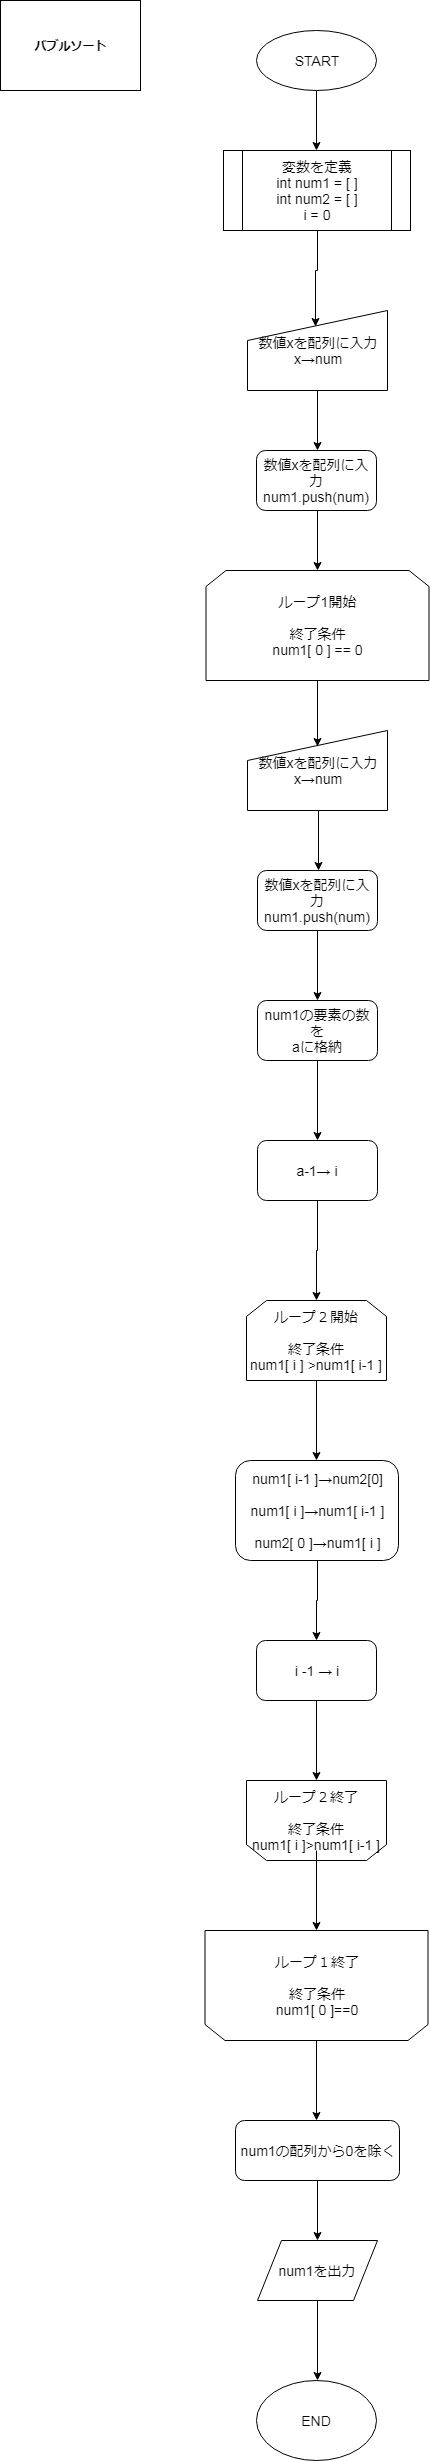

The diagram above was exported from draw.io. Its source (the exported page's mxGraphModel, read from the mxfile embedded in the PNG):
<mxGraphModel dx="1394" dy="802" grid="1" gridSize="10" guides="1" tooltips="1" connect="1" arrows="1" fold="1" page="1" pageScale="1" pageWidth="827" pageHeight="1169" math="0" shadow="0">
  <root>
    <mxCell id="0" />
    <mxCell id="1" parent="0" />
    <mxCell id="l3s0VW9hBCOeF-BJXA7t-36" value="バブルソート&lt;br&gt;" style="rounded=0;whiteSpace=wrap;html=1;fontStyle=1" parent="1" vertex="1">
      <mxGeometry x="60" y="20" width="140" height="90" as="geometry" />
    </mxCell>
    <mxCell id="l3s0VW9hBCOeF-BJXA7t-37" value="" style="edgeStyle=orthogonalEdgeStyle;rounded=0;orthogonalLoop=1;jettySize=auto;html=1;fontSize=14;" parent="1" source="l3s0VW9hBCOeF-BJXA7t-38" edge="1">
      <mxGeometry relative="1" as="geometry">
        <mxPoint x="376" y="170" as="targetPoint" />
      </mxGeometry>
    </mxCell>
    <mxCell id="l3s0VW9hBCOeF-BJXA7t-38" value="START" style="ellipse;whiteSpace=wrap;html=1;fontSize=14;" parent="1" vertex="1">
      <mxGeometry x="316" y="50" width="120" height="60" as="geometry" />
    </mxCell>
    <mxCell id="l3s0VW9hBCOeF-BJXA7t-39" value="" style="edgeStyle=orthogonalEdgeStyle;rounded=0;orthogonalLoop=1;jettySize=auto;html=1;entryX=0.486;entryY=0.2;entryDx=0;entryDy=0;entryPerimeter=0;fontSize=14;" parent="1" source="l3s0VW9hBCOeF-BJXA7t-40" target="l3wn5mMPq7iz83Rf7KRb-46" edge="1">
      <mxGeometry relative="1" as="geometry">
        <mxPoint x="376.5" y="330" as="targetPoint" />
      </mxGeometry>
    </mxCell>
    <mxCell id="l3s0VW9hBCOeF-BJXA7t-40" value="変数を定義&lt;br style=&quot;font-size: 14px;&quot;&gt;int num1 = [ ]&lt;br style=&quot;font-size: 14px;&quot;&gt;int num2 = [ ]&lt;br style=&quot;font-size: 14px;&quot;&gt;i = 0&lt;br style=&quot;font-size: 14px;&quot;&gt;" style="shape=process;whiteSpace=wrap;html=1;backgroundOutline=1;fontSize=14;" parent="1" vertex="1">
      <mxGeometry x="283" y="170" width="187" height="80" as="geometry" />
    </mxCell>
    <mxCell id="l3s0VW9hBCOeF-BJXA7t-65" value="" style="edgeStyle=orthogonalEdgeStyle;rounded=0;orthogonalLoop=1;jettySize=auto;html=1;fontSize=14;" parent="1" edge="1">
      <mxGeometry relative="1" as="geometry">
        <mxPoint x="377" y="390" as="sourcePoint" />
        <mxPoint x="377" y="470" as="targetPoint" />
      </mxGeometry>
    </mxCell>
    <mxCell id="l3s0VW9hBCOeF-BJXA7t-127" style="edgeStyle=orthogonalEdgeStyle;rounded=0;orthogonalLoop=1;jettySize=auto;html=1;fontSize=14;" parent="1" edge="1">
      <mxGeometry relative="1" as="geometry">
        <mxPoint x="377" y="530" as="sourcePoint" />
        <mxPoint x="377" y="590" as="targetPoint" />
      </mxGeometry>
    </mxCell>
    <mxCell id="l3wn5mMPq7iz83Rf7KRb-7" style="edgeStyle=orthogonalEdgeStyle;rounded=0;orthogonalLoop=1;jettySize=auto;html=1;entryX=0.5;entryY=0.2;entryDx=0;entryDy=0;entryPerimeter=0;fontSize=14;" parent="1" source="l3wn5mMPq7iz83Rf7KRb-1" target="l3wn5mMPq7iz83Rf7KRb-45" edge="1">
      <mxGeometry relative="1" as="geometry">
        <mxPoint x="378" y="750" as="targetPoint" />
      </mxGeometry>
    </mxCell>
    <mxCell id="l3wn5mMPq7iz83Rf7KRb-1" value="ループ1開始&lt;br style=&quot;font-size: 14px;&quot;&gt;&lt;br style=&quot;font-size: 14px;&quot;&gt;終了条件&lt;br style=&quot;font-size: 14px;&quot;&gt;num1[ 0 ] == 0&lt;br style=&quot;font-size: 14px;&quot;&gt;" style="shape=loopLimit;whiteSpace=wrap;html=1;fontSize=14;" parent="1" vertex="1">
      <mxGeometry x="265.5" y="590" width="223" height="110" as="geometry" />
    </mxCell>
    <mxCell id="l3wn5mMPq7iz83Rf7KRb-3" value="数値xを配列に入力&lt;br style=&quot;font-size: 14px;&quot;&gt;num1.push(num)&lt;br style=&quot;font-size: 14px;&quot;&gt;" style="rounded=1;whiteSpace=wrap;html=1;fontSize=14;" parent="1" vertex="1">
      <mxGeometry x="316" y="470" width="120" height="60" as="geometry" />
    </mxCell>
    <mxCell id="l3wn5mMPq7iz83Rf7KRb-4" value="" style="edgeStyle=orthogonalEdgeStyle;rounded=0;orthogonalLoop=1;jettySize=auto;html=1;fontSize=14;" parent="1" edge="1">
      <mxGeometry relative="1" as="geometry">
        <mxPoint x="378" y="810" as="sourcePoint" />
        <mxPoint x="378" y="890" as="targetPoint" />
      </mxGeometry>
    </mxCell>
    <mxCell id="l3wn5mMPq7iz83Rf7KRb-9" value="" style="edgeStyle=orthogonalEdgeStyle;rounded=0;orthogonalLoop=1;jettySize=auto;html=1;fontSize=14;" parent="1" source="l3wn5mMPq7iz83Rf7KRb-6" target="l3wn5mMPq7iz83Rf7KRb-8" edge="1">
      <mxGeometry relative="1" as="geometry" />
    </mxCell>
    <mxCell id="l3wn5mMPq7iz83Rf7KRb-6" value="数値xを配列に入力&lt;br style=&quot;font-size: 14px;&quot;&gt;num1.push(num)&lt;br style=&quot;font-size: 14px;&quot;&gt;" style="rounded=1;whiteSpace=wrap;html=1;fontSize=14;" parent="1" vertex="1">
      <mxGeometry x="317" y="890" width="120" height="60" as="geometry" />
    </mxCell>
    <mxCell id="l3wn5mMPq7iz83Rf7KRb-11" value="" style="edgeStyle=orthogonalEdgeStyle;rounded=0;orthogonalLoop=1;jettySize=auto;html=1;fontSize=14;" parent="1" source="l3wn5mMPq7iz83Rf7KRb-8" target="l3wn5mMPq7iz83Rf7KRb-10" edge="1">
      <mxGeometry relative="1" as="geometry" />
    </mxCell>
    <mxCell id="l3wn5mMPq7iz83Rf7KRb-8" value="num1の要素の数を&lt;br style=&quot;font-size: 14px;&quot;&gt;aに格納&lt;br style=&quot;font-size: 14px;&quot;&gt;" style="rounded=1;whiteSpace=wrap;html=1;fontSize=14;" parent="1" vertex="1">
      <mxGeometry x="317" y="1020" width="120" height="60" as="geometry" />
    </mxCell>
    <mxCell id="l3wn5mMPq7iz83Rf7KRb-13" style="edgeStyle=orthogonalEdgeStyle;rounded=0;orthogonalLoop=1;jettySize=auto;html=1;entryX=0.5;entryY=0;entryDx=0;entryDy=0;fontSize=14;" parent="1" source="l3wn5mMPq7iz83Rf7KRb-10" edge="1">
      <mxGeometry relative="1" as="geometry">
        <mxPoint x="376" y="1320" as="targetPoint" />
      </mxGeometry>
    </mxCell>
    <mxCell id="l3wn5mMPq7iz83Rf7KRb-10" value="a-1→ i" style="rounded=1;whiteSpace=wrap;html=1;fontSize=14;" parent="1" vertex="1">
      <mxGeometry x="317" y="1160" width="120" height="60" as="geometry" />
    </mxCell>
    <mxCell id="l3wn5mMPq7iz83Rf7KRb-15" value="" style="edgeStyle=orthogonalEdgeStyle;rounded=0;orthogonalLoop=1;jettySize=auto;html=1;fontSize=14;" parent="1" edge="1">
      <mxGeometry relative="1" as="geometry">
        <mxPoint x="376" y="1400" as="sourcePoint" />
        <mxPoint x="376" y="1480" as="targetPoint" />
      </mxGeometry>
    </mxCell>
    <mxCell id="l3wn5mMPq7iz83Rf7KRb-18" value="" style="edgeStyle=orthogonalEdgeStyle;rounded=0;orthogonalLoop=1;jettySize=auto;html=1;fontSize=14;" parent="1" source="l3wn5mMPq7iz83Rf7KRb-16" target="l3wn5mMPq7iz83Rf7KRb-17" edge="1">
      <mxGeometry relative="1" as="geometry" />
    </mxCell>
    <mxCell id="l3wn5mMPq7iz83Rf7KRb-16" value="num1[ i-1 ]→num2[0]&lt;br style=&quot;font-size: 14px;&quot;&gt;&lt;br style=&quot;font-size: 14px;&quot;&gt;num1[ i ]→num1[ i-1 ]&lt;br style=&quot;font-size: 14px;&quot;&gt;&lt;br style=&quot;font-size: 14px;&quot;&gt;num2[ 0 ]→num1[ i ]&lt;br style=&quot;font-size: 14px;&quot;&gt;" style="rounded=1;whiteSpace=wrap;html=1;fontSize=14;" parent="1" vertex="1">
      <mxGeometry x="295" y="1480" width="163" height="100" as="geometry" />
    </mxCell>
    <mxCell id="l3wn5mMPq7iz83Rf7KRb-21" value="" style="edgeStyle=orthogonalEdgeStyle;rounded=0;orthogonalLoop=1;jettySize=auto;html=1;fontSize=14;" parent="1" source="l3wn5mMPq7iz83Rf7KRb-17" edge="1">
      <mxGeometry relative="1" as="geometry">
        <mxPoint x="376" y="1800" as="targetPoint" />
      </mxGeometry>
    </mxCell>
    <mxCell id="l3wn5mMPq7iz83Rf7KRb-17" value="i -1 → i" style="rounded=1;whiteSpace=wrap;html=1;fontSize=14;" parent="1" vertex="1">
      <mxGeometry x="316" y="1660" width="120" height="60" as="geometry" />
    </mxCell>
    <mxCell id="l3wn5mMPq7iz83Rf7KRb-19" value="&lt;span style=&quot;font-size: 14px;&quot;&gt;ループ２開始&lt;br style=&quot;font-size: 14px;&quot;&gt;&lt;br style=&quot;font-size: 14px;&quot;&gt;終了条件&lt;br style=&quot;font-size: 14px;&quot;&gt;num1[ i ] &amp;gt;num1[ i-1 ]&lt;/span&gt;" style="shape=loopLimit;whiteSpace=wrap;html=1;fontSize=14;" parent="1" vertex="1">
      <mxGeometry x="306" y="1320" width="140" height="80" as="geometry" />
    </mxCell>
    <mxCell id="l3wn5mMPq7iz83Rf7KRb-25" value="" style="group;fontSize=14;" parent="1" vertex="1" connectable="0">
      <mxGeometry x="306" y="1800" width="140" height="80" as="geometry" />
    </mxCell>
    <mxCell id="l3wn5mMPq7iz83Rf7KRb-23" value="" style="shape=loopLimit;whiteSpace=wrap;html=1;rotation=-180;fontSize=14;" parent="l3wn5mMPq7iz83Rf7KRb-25" vertex="1">
      <mxGeometry width="140" height="80" as="geometry" />
    </mxCell>
    <mxCell id="l3wn5mMPq7iz83Rf7KRb-24" value="ループ２終了&lt;br style=&quot;font-size: 14px;&quot;&gt;&lt;br style=&quot;font-size: 14px;&quot;&gt;終了条件&lt;br style=&quot;font-size: 14px;&quot;&gt;num1[ i ]&amp;gt;num1[ i-1 ]&lt;br style=&quot;font-size: 14px;&quot;&gt;" style="text;html=1;resizable=0;autosize=1;align=center;verticalAlign=middle;points=[];fillColor=none;strokeColor=none;rounded=0;fontSize=14;" parent="l3wn5mMPq7iz83Rf7KRb-25" vertex="1">
      <mxGeometry x="5" y="10" width="130" height="60" as="geometry" />
    </mxCell>
    <mxCell id="l3wn5mMPq7iz83Rf7KRb-37" value="" style="edgeStyle=orthogonalEdgeStyle;rounded=0;orthogonalLoop=1;jettySize=auto;html=1;fontSize=14;" parent="1" source="l3wn5mMPq7iz83Rf7KRb-28" edge="1">
      <mxGeometry relative="1" as="geometry">
        <mxPoint x="376" y="2140" as="targetPoint" />
      </mxGeometry>
    </mxCell>
    <mxCell id="l3wn5mMPq7iz83Rf7KRb-28" value="" style="shape=loopLimit;whiteSpace=wrap;html=1;rotation=180;fontSize=14;" parent="1" vertex="1">
      <mxGeometry x="264.5" y="1950" width="223" height="110" as="geometry" />
    </mxCell>
    <mxCell id="l3wn5mMPq7iz83Rf7KRb-35" value="ループ１終了&lt;br style=&quot;font-size: 14px;&quot;&gt;&lt;br style=&quot;font-size: 14px;&quot;&gt;終了条件&lt;br style=&quot;font-size: 14px;&quot;&gt;num1[ 0 ]==0&lt;br style=&quot;font-size: 14px;&quot;&gt;" style="text;html=1;resizable=0;autosize=1;align=center;verticalAlign=middle;points=[];fillColor=none;strokeColor=none;rounded=0;fontSize=14;" parent="1" vertex="1">
      <mxGeometry x="332" y="1975" width="90" height="60" as="geometry" />
    </mxCell>
    <mxCell id="l3wn5mMPq7iz83Rf7KRb-40" value="" style="edgeStyle=orthogonalEdgeStyle;rounded=0;orthogonalLoop=1;jettySize=auto;html=1;fontSize=14;" parent="1" source="l3wn5mMPq7iz83Rf7KRb-38" edge="1">
      <mxGeometry relative="1" as="geometry">
        <mxPoint x="377" y="2260" as="targetPoint" />
      </mxGeometry>
    </mxCell>
    <mxCell id="l3wn5mMPq7iz83Rf7KRb-38" value="num1の配列から0を除く&lt;br style=&quot;font-size: 14px;&quot;&gt;" style="rounded=1;whiteSpace=wrap;html=1;fontSize=14;" parent="1" vertex="1">
      <mxGeometry x="295" y="2140" width="164" height="60" as="geometry" />
    </mxCell>
    <mxCell id="l3wn5mMPq7iz83Rf7KRb-43" value="" style="edgeStyle=orthogonalEdgeStyle;rounded=0;orthogonalLoop=1;jettySize=auto;html=1;fontSize=14;" parent="1" source="l3wn5mMPq7iz83Rf7KRb-41" edge="1">
      <mxGeometry relative="1" as="geometry">
        <mxPoint x="377" y="2400" as="targetPoint" />
      </mxGeometry>
    </mxCell>
    <mxCell id="l3wn5mMPq7iz83Rf7KRb-41" value="num1を出力" style="shape=parallelogram;perimeter=parallelogramPerimeter;whiteSpace=wrap;html=1;fontSize=14;" parent="1" vertex="1">
      <mxGeometry x="317" y="2260" width="120" height="60" as="geometry" />
    </mxCell>
    <mxCell id="l3wn5mMPq7iz83Rf7KRb-44" value="END" style="ellipse;whiteSpace=wrap;html=1;fontSize=14;" parent="1" vertex="1">
      <mxGeometry x="316" y="2400" width="120" height="80" as="geometry" />
    </mxCell>
    <mxCell id="l3wn5mMPq7iz83Rf7KRb-45" value="&lt;span style=&quot;font-size: 14px;&quot;&gt;数値xを配列に入力&lt;/span&gt;&lt;br style=&quot;font-size: 14px;&quot;&gt;&lt;span style=&quot;font-size: 14px;&quot;&gt;x→num&lt;/span&gt;" style="shape=manualInput;whiteSpace=wrap;html=1;fontSize=14;" parent="1" vertex="1">
      <mxGeometry x="307" y="750" width="140" height="80" as="geometry" />
    </mxCell>
    <mxCell id="l3wn5mMPq7iz83Rf7KRb-46" value="&lt;span style=&quot;font-size: 14px;&quot;&gt;数値xを配列に入力&lt;/span&gt;&lt;br style=&quot;font-size: 14px;&quot;&gt;&lt;span style=&quot;font-size: 14px;&quot;&gt;x→num&lt;/span&gt;" style="shape=manualInput;whiteSpace=wrap;html=1;fontSize=14;" parent="1" vertex="1">
      <mxGeometry x="307" y="330" width="140" height="80" as="geometry" />
    </mxCell>
    <mxCell id="l3wn5mMPq7iz83Rf7KRb-47" style="edgeStyle=orthogonalEdgeStyle;rounded=0;orthogonalLoop=1;jettySize=auto;html=1;fontSize=14;" parent="1" source="l3wn5mMPq7iz83Rf7KRb-24" target="l3wn5mMPq7iz83Rf7KRb-28" edge="1">
      <mxGeometry relative="1" as="geometry" />
    </mxCell>
  </root>
</mxGraphModel>